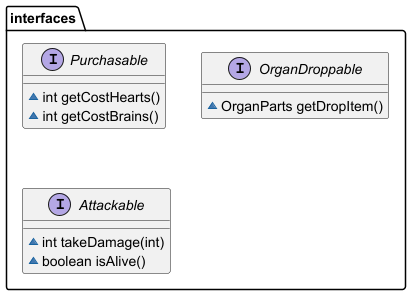

The diagram above was rendered by PlantUML. Its source (embedded in the PNG):
@startuml
interface interfaces.Purchasable {
~ int getCostHearts()
~ int getCostBrains()
}

interface interfaces.OrganDroppable {
~ OrganParts getDropItem()
}

interface interfaces.Attackable {
~ int takeDamage(int)
~ boolean isAlive()
}

@enduml